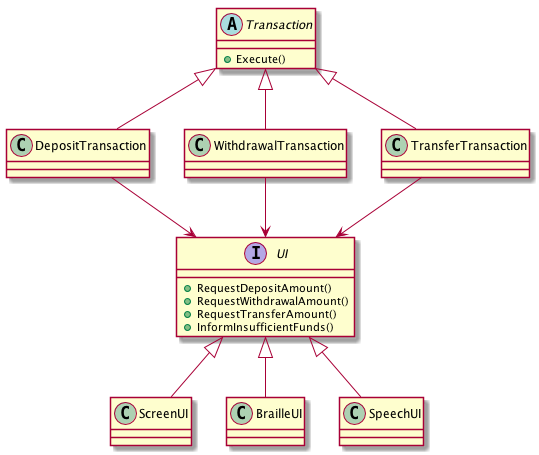

The diagram above was rendered by PlantUML. Its source (embedded in the PNG):
@startuml

    interface UI {
        + RequestDepositAmount()
        + RequestWithdrawalAmount()
        + RequestTransferAmount()
        + InformInsufficientFunds()
    }


    class ScreenUI extends UI
    class BrailleUI extends UI
    class SpeechUI extends UI

    abstract class  Transaction {
        + Execute()
    }

    class DepositTransaction extends Transaction
    class WithdrawalTransaction extends Transaction
    class TransferTransaction extends Transaction

DepositTransaction --> UI
WithdrawalTransaction --> UI
TransferTransaction --> UI

@enduml